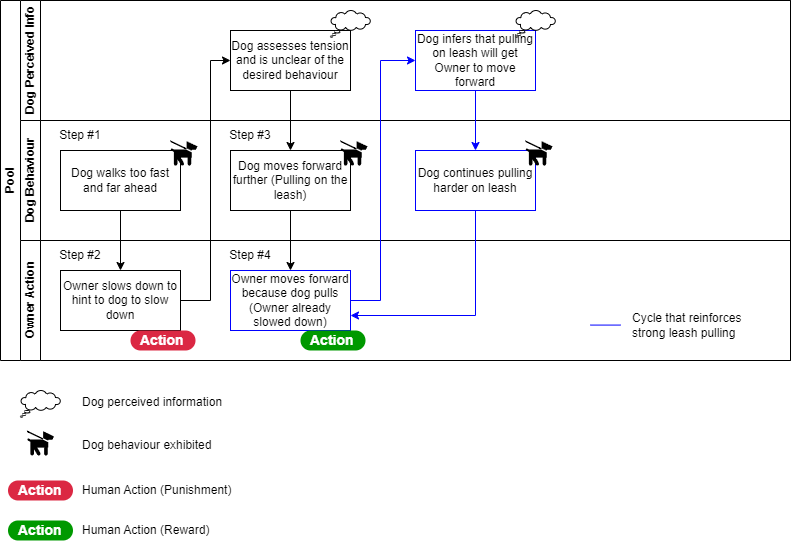

The diagram above was exported from draw.io. Its source (the exported page's mxGraphModel, read from the mxfile embedded in the PNG):
<mxGraphModel dx="1027" dy="989" grid="1" gridSize="10" guides="1" tooltips="1" connect="1" arrows="1" fold="1" page="1" pageScale="1" pageWidth="850" pageHeight="1100" math="0" shadow="0">
  <root>
    <mxCell id="0" />
    <mxCell id="1" parent="0" />
    <mxCell id="aqhtfSJBKBTR2CALF8Vj-18" value="Pool" style="swimlane;childLayout=stackLayout;resizeParent=1;resizeParentMax=0;horizontal=0;startSize=20;horizontalStack=0;html=1;" parent="1" vertex="1">
      <mxGeometry x="20" y="30" width="790" height="360" as="geometry" />
    </mxCell>
    <mxCell id="aqhtfSJBKBTR2CALF8Vj-19" value="Dog Perceived Info" style="swimlane;startSize=20;horizontal=0;html=1;" parent="aqhtfSJBKBTR2CALF8Vj-18" vertex="1">
      <mxGeometry x="20" width="770" height="120" as="geometry" />
    </mxCell>
    <mxCell id="_qlzqYWtghvJLuO2im_--3" value="Dog assesses tension and is unclear of the desired behaviour" style="rounded=0;whiteSpace=wrap;html=1;strokeColor=#000000;" vertex="1" parent="aqhtfSJBKBTR2CALF8Vj-19">
      <mxGeometry x="210" y="30" width="120" height="60" as="geometry" />
    </mxCell>
    <mxCell id="_qlzqYWtghvJLuO2im_--7" value="Dog infers that pulling on leash will get Owner to move forward" style="rounded=0;whiteSpace=wrap;html=1;strokeColor=#0000FF;" vertex="1" parent="aqhtfSJBKBTR2CALF8Vj-19">
      <mxGeometry x="395" y="30" width="120" height="60" as="geometry" />
    </mxCell>
    <mxCell id="_qlzqYWtghvJLuO2im_--11" value="" style="whiteSpace=wrap;html=1;shape=mxgraph.basic.cloud_callout" vertex="1" parent="aqhtfSJBKBTR2CALF8Vj-19">
      <mxGeometry x="310" y="10" width="40" height="26.67" as="geometry" />
    </mxCell>
    <mxCell id="_qlzqYWtghvJLuO2im_--12" value="" style="whiteSpace=wrap;html=1;shape=mxgraph.basic.cloud_callout" vertex="1" parent="aqhtfSJBKBTR2CALF8Vj-19">
      <mxGeometry x="495" y="10" width="40" height="26.67" as="geometry" />
    </mxCell>
    <mxCell id="aqhtfSJBKBTR2CALF8Vj-20" value="Dog Behaviour" style="swimlane;startSize=20;horizontal=0;html=1;" parent="aqhtfSJBKBTR2CALF8Vj-18" vertex="1">
      <mxGeometry x="20" y="120" width="770" height="120" as="geometry" />
    </mxCell>
    <mxCell id="aqhtfSJBKBTR2CALF8Vj-22" value="Dog walks too fast and far ahead" style="rounded=0;whiteSpace=wrap;html=1;strokeColor=#000000;" parent="aqhtfSJBKBTR2CALF8Vj-20" vertex="1">
      <mxGeometry x="40" y="30" width="120" height="60" as="geometry" />
    </mxCell>
    <mxCell id="_qlzqYWtghvJLuO2im_--5" value="Dog moves forward further (Pulling on the leash)" style="rounded=0;whiteSpace=wrap;html=1;strokeColor=#000000;" vertex="1" parent="aqhtfSJBKBTR2CALF8Vj-20">
      <mxGeometry x="210" y="30" width="120" height="60" as="geometry" />
    </mxCell>
    <mxCell id="_qlzqYWtghvJLuO2im_--8" value="Dog continues pulling harder on leash" style="rounded=0;whiteSpace=wrap;html=1;strokeColor=#0000FF;" vertex="1" parent="aqhtfSJBKBTR2CALF8Vj-20">
      <mxGeometry x="395" y="30" width="120" height="60" as="geometry" />
    </mxCell>
    <mxCell id="_qlzqYWtghvJLuO2im_--13" value="" style="shape=mxgraph.signs.animals.dog_on_leash;html=1;pointerEvents=1;fillColor=#000000;strokeColor=none;verticalLabelPosition=bottom;verticalAlign=top;align=center;" vertex="1" parent="aqhtfSJBKBTR2CALF8Vj-20">
      <mxGeometry x="150" y="20" width="27" height="25.33" as="geometry" />
    </mxCell>
    <mxCell id="_qlzqYWtghvJLuO2im_--14" value="" style="shape=mxgraph.signs.animals.dog_on_leash;html=1;pointerEvents=1;fillColor=#000000;strokeColor=none;verticalLabelPosition=bottom;verticalAlign=top;align=center;" vertex="1" parent="aqhtfSJBKBTR2CALF8Vj-20">
      <mxGeometry x="320" y="20" width="27" height="25.33" as="geometry" />
    </mxCell>
    <mxCell id="_qlzqYWtghvJLuO2im_--15" value="" style="shape=mxgraph.signs.animals.dog_on_leash;html=1;pointerEvents=1;fillColor=#000000;strokeColor=none;verticalLabelPosition=bottom;verticalAlign=top;align=center;" vertex="1" parent="aqhtfSJBKBTR2CALF8Vj-20">
      <mxGeometry x="505" y="20" width="27" height="25.33" as="geometry" />
    </mxCell>
    <mxCell id="_qlzqYWtghvJLuO2im_--22" value="Step #1" style="text;html=1;strokeColor=none;fillColor=none;align=center;verticalAlign=middle;whiteSpace=wrap;rounded=0;" vertex="1" parent="aqhtfSJBKBTR2CALF8Vj-20">
      <mxGeometry x="30" width="60" height="30" as="geometry" />
    </mxCell>
    <mxCell id="_qlzqYWtghvJLuO2im_--23" value="Step #3" style="text;html=1;strokeColor=none;fillColor=none;align=center;verticalAlign=middle;whiteSpace=wrap;rounded=0;" vertex="1" parent="aqhtfSJBKBTR2CALF8Vj-20">
      <mxGeometry x="200" width="60" height="30" as="geometry" />
    </mxCell>
    <mxCell id="aqhtfSJBKBTR2CALF8Vj-21" value="Owner Action" style="swimlane;startSize=20;horizontal=0;html=1;" parent="aqhtfSJBKBTR2CALF8Vj-18" vertex="1">
      <mxGeometry x="20" y="240" width="770" height="120" as="geometry" />
    </mxCell>
    <mxCell id="_qlzqYWtghvJLuO2im_--1" value="Owner slows down to hint to dog to slow down" style="rounded=0;whiteSpace=wrap;html=1;strokeColor=#000000;" vertex="1" parent="aqhtfSJBKBTR2CALF8Vj-21">
      <mxGeometry x="40" y="30" width="120" height="60" as="geometry" />
    </mxCell>
    <mxCell id="_qlzqYWtghvJLuO2im_--6" value="Owner moves forward because dog pulls (Owner already slowed down)" style="rounded=0;whiteSpace=wrap;html=1;strokeColor=#0000FF;" vertex="1" parent="aqhtfSJBKBTR2CALF8Vj-21">
      <mxGeometry x="210" y="30" width="120" height="60" as="geometry" />
    </mxCell>
    <mxCell id="_qlzqYWtghvJLuO2im_--9" value="Action" style="rounded=1;whiteSpace=wrap;html=1;arcSize=50;strokeColor=none;strokeWidth=1;fillColor=#DB2843;fontColor=#FFFFFF;whiteSpace=wrap;align=left;verticalAlign=middle;spacingLeft=0;fontStyle=1;fontSize=14;spacing=10;" vertex="1" parent="aqhtfSJBKBTR2CALF8Vj-21">
      <mxGeometry x="110" y="90" width="65" height="20" as="geometry" />
    </mxCell>
    <mxCell id="_qlzqYWtghvJLuO2im_--10" value="Action" style="rounded=1;whiteSpace=wrap;html=1;arcSize=50;strokeColor=none;strokeWidth=1;fillColor=#009900;fontColor=#FFFFFF;whiteSpace=wrap;align=left;verticalAlign=middle;spacingLeft=0;fontStyle=1;fontSize=14;spacing=10;" vertex="1" parent="aqhtfSJBKBTR2CALF8Vj-21">
      <mxGeometry x="280" y="90" width="65" height="20" as="geometry" />
    </mxCell>
    <mxCell id="_qlzqYWtghvJLuO2im_--21" value="Step #2" style="text;html=1;strokeColor=none;fillColor=none;align=center;verticalAlign=middle;whiteSpace=wrap;rounded=0;" vertex="1" parent="aqhtfSJBKBTR2CALF8Vj-21">
      <mxGeometry x="30" width="60" height="30" as="geometry" />
    </mxCell>
    <mxCell id="_qlzqYWtghvJLuO2im_--25" value="Step #4" style="text;html=1;strokeColor=none;fillColor=none;align=center;verticalAlign=middle;whiteSpace=wrap;rounded=0;" vertex="1" parent="aqhtfSJBKBTR2CALF8Vj-21">
      <mxGeometry x="200" width="60" height="30" as="geometry" />
    </mxCell>
    <mxCell id="_qlzqYWtghvJLuO2im_--26" value="Cycle that reinforces strong leash pulling" style="text;html=1;strokeColor=none;fillColor=none;align=left;verticalAlign=middle;whiteSpace=wrap;rounded=0;" vertex="1" parent="aqhtfSJBKBTR2CALF8Vj-21">
      <mxGeometry x="610" y="70" width="120" height="30" as="geometry" />
    </mxCell>
    <mxCell id="_qlzqYWtghvJLuO2im_--27" value="" style="endArrow=none;html=1;rounded=0;strokeColor=#0000FF;" edge="1" parent="aqhtfSJBKBTR2CALF8Vj-21">
      <mxGeometry width="50" height="50" relative="1" as="geometry">
        <mxPoint x="570" y="84.58" as="sourcePoint" />
        <mxPoint x="600" y="84.58" as="targetPoint" />
      </mxGeometry>
    </mxCell>
    <mxCell id="aqhtfSJBKBTR2CALF8Vj-69" value="" style="endArrow=classic;html=1;rounded=0;exitX=0.5;exitY=1;exitDx=0;exitDy=0;entryX=0.5;entryY=0;entryDx=0;entryDy=0;" parent="aqhtfSJBKBTR2CALF8Vj-18" source="aqhtfSJBKBTR2CALF8Vj-22" target="_qlzqYWtghvJLuO2im_--1" edge="1">
      <mxGeometry width="50" height="50" relative="1" as="geometry">
        <mxPoint x="210" y="190" as="sourcePoint" />
        <mxPoint x="210" y="180" as="targetPoint" />
      </mxGeometry>
    </mxCell>
    <mxCell id="_qlzqYWtghvJLuO2im_--4" value="" style="endArrow=classic;html=1;rounded=0;exitX=1;exitY=0.5;exitDx=0;exitDy=0;entryX=0;entryY=0.5;entryDx=0;entryDy=0;" edge="1" parent="aqhtfSJBKBTR2CALF8Vj-18" source="_qlzqYWtghvJLuO2im_--1" target="_qlzqYWtghvJLuO2im_--3">
      <mxGeometry width="50" height="50" relative="1" as="geometry">
        <mxPoint x="370" y="200" as="sourcePoint" />
        <mxPoint x="420" y="150" as="targetPoint" />
        <Array as="points">
          <mxPoint x="210" y="300" />
          <mxPoint x="210" y="60" />
        </Array>
      </mxGeometry>
    </mxCell>
    <mxCell id="_qlzqYWtghvJLuO2im_--16" value="" style="endArrow=classic;html=1;rounded=0;exitX=0.5;exitY=1;exitDx=0;exitDy=0;entryX=0.5;entryY=0;entryDx=0;entryDy=0;" edge="1" parent="aqhtfSJBKBTR2CALF8Vj-18" source="_qlzqYWtghvJLuO2im_--3" target="_qlzqYWtghvJLuO2im_--5">
      <mxGeometry width="50" height="50" relative="1" as="geometry">
        <mxPoint x="350" y="-10" as="sourcePoint" />
        <mxPoint x="400" y="-60" as="targetPoint" />
      </mxGeometry>
    </mxCell>
    <mxCell id="_qlzqYWtghvJLuO2im_--17" value="" style="endArrow=classic;html=1;rounded=0;exitX=0.5;exitY=1;exitDx=0;exitDy=0;entryX=0.5;entryY=0;entryDx=0;entryDy=0;" edge="1" parent="aqhtfSJBKBTR2CALF8Vj-18" source="_qlzqYWtghvJLuO2im_--5" target="_qlzqYWtghvJLuO2im_--6">
      <mxGeometry width="50" height="50" relative="1" as="geometry">
        <mxPoint x="380" y="490" as="sourcePoint" />
        <mxPoint x="430" y="440" as="targetPoint" />
      </mxGeometry>
    </mxCell>
    <mxCell id="_qlzqYWtghvJLuO2im_--18" value="" style="endArrow=classic;html=1;rounded=0;exitX=1;exitY=0.5;exitDx=0;exitDy=0;entryX=0;entryY=0.5;entryDx=0;entryDy=0;strokeColor=#0000FF;" edge="1" parent="aqhtfSJBKBTR2CALF8Vj-18" source="_qlzqYWtghvJLuO2im_--6" target="_qlzqYWtghvJLuO2im_--7">
      <mxGeometry width="50" height="50" relative="1" as="geometry">
        <mxPoint x="380" y="310" as="sourcePoint" />
        <mxPoint x="530" y="250" as="targetPoint" />
        <Array as="points">
          <mxPoint x="380" y="300" />
          <mxPoint x="380" y="60" />
        </Array>
      </mxGeometry>
    </mxCell>
    <mxCell id="_qlzqYWtghvJLuO2im_--19" value="" style="endArrow=classic;html=1;rounded=0;exitX=0.5;exitY=1;exitDx=0;exitDy=0;strokeColor=#0000FF;" edge="1" parent="aqhtfSJBKBTR2CALF8Vj-18" source="_qlzqYWtghvJLuO2im_--7" target="_qlzqYWtghvJLuO2im_--8">
      <mxGeometry width="50" height="50" relative="1" as="geometry">
        <mxPoint x="460" y="-60" as="sourcePoint" />
        <mxPoint x="510" y="-110" as="targetPoint" />
      </mxGeometry>
    </mxCell>
    <mxCell id="_qlzqYWtghvJLuO2im_--20" value="" style="endArrow=classic;html=1;rounded=0;exitX=0.5;exitY=1;exitDx=0;exitDy=0;entryX=1;entryY=0.75;entryDx=0;entryDy=0;strokeColor=#0000FF;" edge="1" parent="aqhtfSJBKBTR2CALF8Vj-18" source="_qlzqYWtghvJLuO2im_--8" target="_qlzqYWtghvJLuO2im_--6">
      <mxGeometry width="50" height="50" relative="1" as="geometry">
        <mxPoint x="590" as="sourcePoint" />
        <mxPoint x="640" y="-50" as="targetPoint" />
        <Array as="points">
          <mxPoint x="475" y="315" />
        </Array>
      </mxGeometry>
    </mxCell>
    <mxCell id="aqhtfSJBKBTR2CALF8Vj-47" value="" style="whiteSpace=wrap;html=1;shape=mxgraph.basic.cloud_callout" parent="1" vertex="1">
      <mxGeometry x="40" y="420" width="40" height="26.67" as="geometry" />
    </mxCell>
    <mxCell id="aqhtfSJBKBTR2CALF8Vj-48" value="Dog perceived information" style="text;html=1;strokeColor=none;fillColor=none;align=left;verticalAlign=middle;whiteSpace=wrap;rounded=0;" parent="1" vertex="1">
      <mxGeometry x="100" y="416.67" width="160" height="30" as="geometry" />
    </mxCell>
    <mxCell id="aqhtfSJBKBTR2CALF8Vj-49" value="" style="shape=mxgraph.signs.animals.dog_on_leash;html=1;pointerEvents=1;fillColor=#000000;strokeColor=none;verticalLabelPosition=bottom;verticalAlign=top;align=center;" parent="1" vertex="1">
      <mxGeometry x="46.5" y="460" width="27" height="25.33" as="geometry" />
    </mxCell>
    <mxCell id="aqhtfSJBKBTR2CALF8Vj-50" value="Dog behaviour exhibited" style="text;html=1;strokeColor=none;fillColor=none;align=left;verticalAlign=middle;whiteSpace=wrap;rounded=0;" parent="1" vertex="1">
      <mxGeometry x="100" y="460" width="160" height="30" as="geometry" />
    </mxCell>
    <mxCell id="aqhtfSJBKBTR2CALF8Vj-51" value="Action" style="rounded=1;whiteSpace=wrap;html=1;arcSize=50;strokeColor=none;strokeWidth=1;fillColor=#DB2843;fontColor=#FFFFFF;whiteSpace=wrap;align=left;verticalAlign=middle;spacingLeft=0;fontStyle=1;fontSize=14;spacing=10;" parent="1" vertex="1">
      <mxGeometry x="27.5" y="510" width="65" height="20" as="geometry" />
    </mxCell>
    <mxCell id="aqhtfSJBKBTR2CALF8Vj-52" value="Human Action (Punishment)" style="text;html=1;strokeColor=none;fillColor=none;align=left;verticalAlign=middle;whiteSpace=wrap;rounded=0;" parent="1" vertex="1">
      <mxGeometry x="100" y="505" width="160" height="30" as="geometry" />
    </mxCell>
    <mxCell id="aqhtfSJBKBTR2CALF8Vj-53" value="Action" style="rounded=1;whiteSpace=wrap;html=1;arcSize=50;strokeColor=none;strokeWidth=1;fillColor=#009900;fontColor=#FFFFFF;whiteSpace=wrap;align=left;verticalAlign=middle;spacingLeft=0;fontStyle=1;fontSize=14;spacing=10;" parent="1" vertex="1">
      <mxGeometry x="27.5" y="550" width="65" height="20" as="geometry" />
    </mxCell>
    <mxCell id="aqhtfSJBKBTR2CALF8Vj-54" value="Human Action (Reward)" style="text;html=1;strokeColor=none;fillColor=none;align=left;verticalAlign=middle;whiteSpace=wrap;rounded=0;" parent="1" vertex="1">
      <mxGeometry x="100" y="545" width="160" height="30" as="geometry" />
    </mxCell>
  </root>
</mxGraphModel>